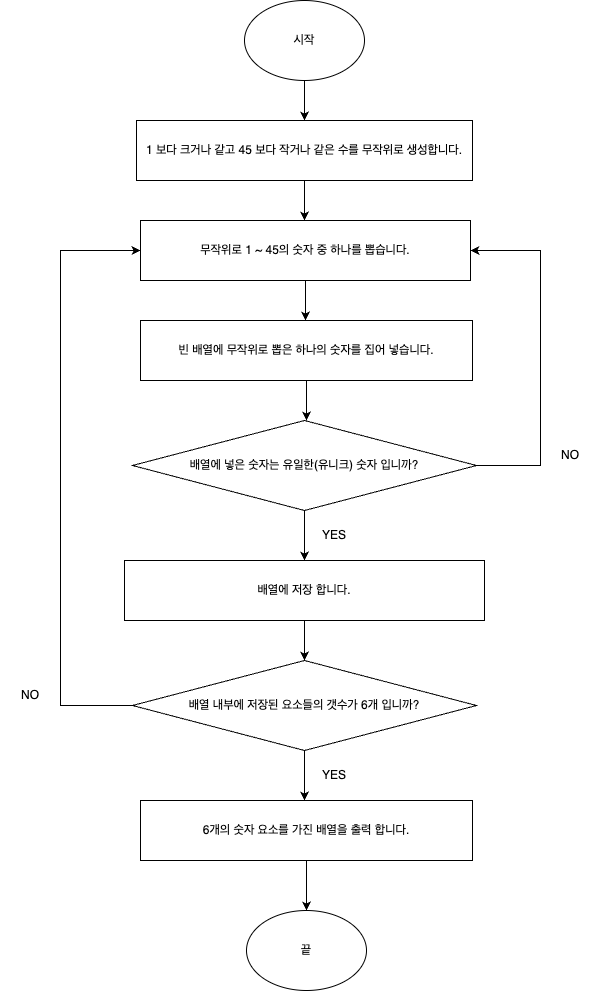

The diagram above was exported from draw.io. Its source (the exported page's mxGraphModel, read from the mxfile embedded in the PNG):
<mxGraphModel dx="4780" dy="2653" grid="1" gridSize="10" guides="1" tooltips="1" connect="1" arrows="1" fold="1" page="1" pageScale="1" pageWidth="827" pageHeight="1169" math="0" shadow="0">
  <root>
    <mxCell id="0" />
    <mxCell id="1" parent="0" />
    <mxCell id="xdcuwhQsKZXvM9dV2lM9-2" style="edgeStyle=orthogonalEdgeStyle;rounded=0;orthogonalLoop=1;jettySize=auto;html=1;exitX=0.5;exitY=1;exitDx=0;exitDy=0;" edge="1" parent="1" source="xdcuwhQsKZXvM9dV2lM9-1">
      <mxGeometry relative="1" as="geometry">
        <mxPoint x="414" y="200" as="targetPoint" />
      </mxGeometry>
    </mxCell>
    <mxCell id="xdcuwhQsKZXvM9dV2lM9-1" value="시작" style="ellipse;whiteSpace=wrap;html=1;" vertex="1" parent="1">
      <mxGeometry x="354" y="80" width="120" height="80" as="geometry" />
    </mxCell>
    <mxCell id="xdcuwhQsKZXvM9dV2lM9-5" style="edgeStyle=orthogonalEdgeStyle;rounded=0;orthogonalLoop=1;jettySize=auto;html=1;exitX=0.5;exitY=1;exitDx=0;exitDy=0;" edge="1" parent="1" source="xdcuwhQsKZXvM9dV2lM9-3">
      <mxGeometry relative="1" as="geometry">
        <mxPoint x="414" y="300" as="targetPoint" />
      </mxGeometry>
    </mxCell>
    <mxCell id="xdcuwhQsKZXvM9dV2lM9-3" value="1 보다 크거나 같고 45 보다 작거나 같은 수를 무작위로 생성합니다." style="rounded=0;whiteSpace=wrap;html=1;" vertex="1" parent="1">
      <mxGeometry x="246" y="200" width="336" height="60" as="geometry" />
    </mxCell>
    <mxCell id="xdcuwhQsKZXvM9dV2lM9-8" style="edgeStyle=orthogonalEdgeStyle;rounded=0;orthogonalLoop=1;jettySize=auto;html=1;exitX=0.5;exitY=1;exitDx=0;exitDy=0;" edge="1" parent="1" source="xdcuwhQsKZXvM9dV2lM9-7">
      <mxGeometry relative="1" as="geometry">
        <mxPoint x="415" y="400" as="targetPoint" />
      </mxGeometry>
    </mxCell>
    <mxCell id="xdcuwhQsKZXvM9dV2lM9-7" value="무작위로 1 ~ 45의 숫자 중 하나를 뽑습니다." style="rounded=0;whiteSpace=wrap;html=1;" vertex="1" parent="1">
      <mxGeometry x="250" y="300" width="330" height="60" as="geometry" />
    </mxCell>
    <mxCell id="xdcuwhQsKZXvM9dV2lM9-12" style="edgeStyle=orthogonalEdgeStyle;rounded=0;orthogonalLoop=1;jettySize=auto;html=1;exitX=0.5;exitY=1;exitDx=0;exitDy=0;" edge="1" parent="1" source="xdcuwhQsKZXvM9dV2lM9-11">
      <mxGeometry relative="1" as="geometry">
        <mxPoint x="416" y="500" as="targetPoint" />
      </mxGeometry>
    </mxCell>
    <mxCell id="xdcuwhQsKZXvM9dV2lM9-11" value="빈 배열에 무작위로 뽑은 하나의 숫자를 집어 넣습니다." style="rounded=0;whiteSpace=wrap;html=1;" vertex="1" parent="1">
      <mxGeometry x="250" y="400" width="332" height="60" as="geometry" />
    </mxCell>
    <mxCell id="xdcuwhQsKZXvM9dV2lM9-14" style="edgeStyle=orthogonalEdgeStyle;rounded=0;orthogonalLoop=1;jettySize=auto;html=1;" edge="1" parent="1" source="xdcuwhQsKZXvM9dV2lM9-13">
      <mxGeometry relative="1" as="geometry">
        <mxPoint x="414" y="640" as="targetPoint" />
      </mxGeometry>
    </mxCell>
    <mxCell id="xdcuwhQsKZXvM9dV2lM9-16" style="edgeStyle=orthogonalEdgeStyle;rounded=0;orthogonalLoop=1;jettySize=auto;html=1;exitX=1;exitY=0.5;exitDx=0;exitDy=0;entryX=1;entryY=0.5;entryDx=0;entryDy=0;" edge="1" parent="1" source="xdcuwhQsKZXvM9dV2lM9-13" target="xdcuwhQsKZXvM9dV2lM9-7">
      <mxGeometry relative="1" as="geometry">
        <Array as="points">
          <mxPoint x="650" y="545" />
          <mxPoint x="650" y="330" />
        </Array>
      </mxGeometry>
    </mxCell>
    <mxCell id="xdcuwhQsKZXvM9dV2lM9-13" value="배열에 넣은 숫자는 유일한(유니크) 숫자 입니까?" style="rhombus;whiteSpace=wrap;html=1;" vertex="1" parent="1">
      <mxGeometry x="242" y="500" width="344" height="90" as="geometry" />
    </mxCell>
    <mxCell id="xdcuwhQsKZXvM9dV2lM9-15" value="YES" style="text;html=1;strokeColor=none;fillColor=none;align=center;verticalAlign=middle;whiteSpace=wrap;rounded=0;" vertex="1" parent="1">
      <mxGeometry x="414" y="600" width="60" height="30" as="geometry" />
    </mxCell>
    <mxCell id="xdcuwhQsKZXvM9dV2lM9-19" value="NO" style="text;html=1;strokeColor=none;fillColor=none;align=center;verticalAlign=middle;whiteSpace=wrap;rounded=0;" vertex="1" parent="1">
      <mxGeometry x="650" y="520" width="60" height="30" as="geometry" />
    </mxCell>
    <mxCell id="xdcuwhQsKZXvM9dV2lM9-21" style="edgeStyle=orthogonalEdgeStyle;rounded=0;orthogonalLoop=1;jettySize=auto;html=1;exitX=0.5;exitY=1;exitDx=0;exitDy=0;" edge="1" parent="1" source="xdcuwhQsKZXvM9dV2lM9-20">
      <mxGeometry relative="1" as="geometry">
        <mxPoint x="414" y="740" as="targetPoint" />
      </mxGeometry>
    </mxCell>
    <mxCell id="xdcuwhQsKZXvM9dV2lM9-20" value="배열에 저장 합니다." style="rounded=0;whiteSpace=wrap;html=1;" vertex="1" parent="1">
      <mxGeometry x="234" y="640" width="360" height="60" as="geometry" />
    </mxCell>
    <mxCell id="xdcuwhQsKZXvM9dV2lM9-24" style="edgeStyle=orthogonalEdgeStyle;rounded=0;orthogonalLoop=1;jettySize=auto;html=1;" edge="1" parent="1" source="xdcuwhQsKZXvM9dV2lM9-23">
      <mxGeometry relative="1" as="geometry">
        <mxPoint x="414" y="880" as="targetPoint" />
      </mxGeometry>
    </mxCell>
    <mxCell id="xdcuwhQsKZXvM9dV2lM9-27" style="edgeStyle=orthogonalEdgeStyle;rounded=0;orthogonalLoop=1;jettySize=auto;html=1;entryX=0;entryY=0.5;entryDx=0;entryDy=0;" edge="1" parent="1" source="xdcuwhQsKZXvM9dV2lM9-23" target="xdcuwhQsKZXvM9dV2lM9-7">
      <mxGeometry relative="1" as="geometry">
        <Array as="points">
          <mxPoint x="170" y="785" />
          <mxPoint x="170" y="330" />
        </Array>
      </mxGeometry>
    </mxCell>
    <mxCell id="xdcuwhQsKZXvM9dV2lM9-23" value="배열 내부에 저장된 요소들의 갯수가 6개 입니까?" style="rhombus;whiteSpace=wrap;html=1;" vertex="1" parent="1">
      <mxGeometry x="242" y="740" width="344" height="90" as="geometry" />
    </mxCell>
    <mxCell id="xdcuwhQsKZXvM9dV2lM9-30" style="edgeStyle=orthogonalEdgeStyle;rounded=0;orthogonalLoop=1;jettySize=auto;html=1;exitX=0.5;exitY=1;exitDx=0;exitDy=0;" edge="1" parent="1" source="xdcuwhQsKZXvM9dV2lM9-26">
      <mxGeometry relative="1" as="geometry">
        <mxPoint x="416" y="990" as="targetPoint" />
      </mxGeometry>
    </mxCell>
    <mxCell id="xdcuwhQsKZXvM9dV2lM9-26" value="6개의 숫자 요소를 가진 배열을 출력 합니다." style="rounded=0;whiteSpace=wrap;html=1;" vertex="1" parent="1">
      <mxGeometry x="250" y="880" width="332" height="60" as="geometry" />
    </mxCell>
    <mxCell id="xdcuwhQsKZXvM9dV2lM9-28" value="YES" style="text;html=1;strokeColor=none;fillColor=none;align=center;verticalAlign=middle;whiteSpace=wrap;rounded=0;" vertex="1" parent="1">
      <mxGeometry x="414" y="840" width="60" height="30" as="geometry" />
    </mxCell>
    <mxCell id="xdcuwhQsKZXvM9dV2lM9-29" value="NO" style="text;html=1;strokeColor=none;fillColor=none;align=center;verticalAlign=middle;whiteSpace=wrap;rounded=0;" vertex="1" parent="1">
      <mxGeometry x="110" y="760" width="60" height="30" as="geometry" />
    </mxCell>
    <mxCell id="xdcuwhQsKZXvM9dV2lM9-31" value="끝" style="ellipse;whiteSpace=wrap;html=1;" vertex="1" parent="1">
      <mxGeometry x="356" y="990" width="120" height="80" as="geometry" />
    </mxCell>
  </root>
</mxGraphModel>